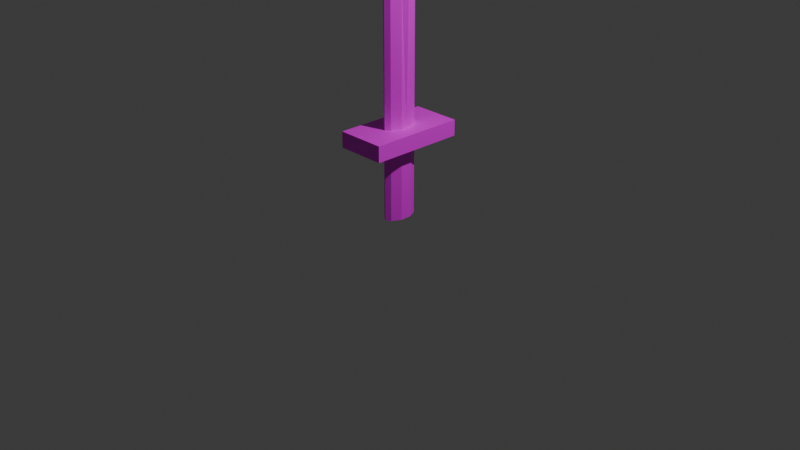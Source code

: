 # Source: sword.blend  (saved by Blender 4.4.32; exported with 4.5.12 LTS)
import bpy
from mathutils import Matrix  # noqa: F401  (used for matrix-valued properties, if any)

bpy.ops.wm.read_factory_settings(use_empty=True)
scene = bpy.context.scene
scene.name = 'Scene'

# ---- collections
col_collection = bpy.data.collections.new('Collection'); scene.collection.children.link(col_collection)

# ---- images (referenced by path relative to the original .blend; pixels are not part of the script)
import os
ASSET_DIR = os.environ.get("B2B_ASSET_DIR", "")  # directory of the original .blend (textures are referenced by path, not embedded)
HERE = os.path.dirname(os.path.abspath(__file__))  # packed textures are extracted next to this script under _unpacked/

def load_image(name, relpath, width, height, colorspace="sRGB"):
    """Load a texture the original file referenced (path relative to the .blend, or extracted next to this script)."""
    p = next((c for c in (os.path.join(HERE, relpath), os.path.join(ASSET_DIR, relpath)) if relpath and os.path.exists(c)), "")
    if p:
        img = bpy.data.images.load(p, check_existing=True)
        img.name = name
    else:  # same state as the original file: an image datablock whose file is absent (Cycles renders it pink)
        img = bpy.data.images.new(name, width, height)
        img.source = "FILE"
        img.filepath = "//" + (relpath or name)
    img.colorspace_settings.name = colorspace
    return img
img_sword_png = load_image('sword.png', 'sword.png', 1024, 1024, 'sRGB')

# ---- materials (node trees are filled in below, after node groups)
mat_x = bpy.data.materials.new('マテリアル')

# ---- material node trees
mat_x.use_nodes = True; mat_x.node_tree.nodes.clear()
_N = mat_x.node_tree.nodes; _L = mat_x.node_tree.links
n0 = _N.new('ShaderNodeBsdfPrincipled'); n0.name = 'プリンシプルBSDF'; n0.location = (10, 300)
n1 = _N.new('ShaderNodeOutputMaterial'); n1.name = 'マテリアル出力'; n1.location = (300, 300)
n2 = _N.new('ShaderNodeTexImage'); n2.name = '画像テクスチャ'; n2.location = (-280, 275)
n2.image = img_sword_png
_L.new(n0.outputs[0], n1.inputs[0])
_L.new(n2.outputs[0], n0.inputs[0])
n1.is_active_output = True

# ---- world
world_world = bpy.data.worlds.new('World'); scene.world = world_world
world_world.use_nodes = True; world_world.node_tree.nodes.clear()
_N = world_world.node_tree.nodes; _L = world_world.node_tree.links
n0 = _N.new('ShaderNodeOutputWorld'); n0.name = 'World Output'; n0.location = (300, 300)
n1 = _N.new('ShaderNodeBackground'); n1.name = 'Background'; n1.location = (10, 300)
n1.inputs[0].default_value = (0.05088, 0.05088, 0.05088, 1.0)
_L.new(n1.outputs[0], n0.inputs[0])
n0.is_active_output = True
world_world.color = (0.05088, 0.05088, 0.05088)
world_world.sun_shadow_jitter_overblur = 0.0

# ---- cameras
cam_camera = bpy.data.cameras.new('Camera')
cam_camera.clip_end = 100.0
cam_camera.ortho_scale = 7.314

# ---- lights
light_light = bpy.data.lights.new('Light', 'POINT')
light_light.energy = 1000.0
light_light.shadow_soft_size = 0.1

# ---- meshes
me_003 = bpy.data.meshes.new('立方体.003')
me_003.from_pydata([(-1.0, -0.3044, -1.0), (-1.0, -0.3044, 0.9962), (-1.0, 0.3044, -1.0), (-1.0, 0.3044, 1.0), (1.0, -0.3044, -1.0), (1.0, -0.3044, 0.9962), (1.0, 0.3044, -1.0), (1.0, 0.3044, 1.0), (0.0, 0.9531, -1.0), (0.0, 0.9531, 1.0), (0.0, -0.9531, -1.0), (0.0, -0.9531, 0.9896), (-0.5, 0.7817, -1.0), (-0.5, -0.7817, 0.988), (-0.5, 0.7817, 1.0), (-0.5, -0.7817, -1.0), (0.5, 0.7817, 1.0), (0.5, -0.7817, -1.0), (0.5, 0.7817, -1.0), (0.5, -0.7817, 0.988), (-1.0, 0.0, -1.0), (-1.332, 0.0, 1.0), (1.0, 0.0, -1.0), (1.332, 0.0, 1.0), (0.0, 0.0, 1.408), (0.0, 0.0, -1.0), (-0.5, 0.0, -1.0), (-0.5, 0.0, 1.114), (0.5, 0.0, 1.114), (0.5, 0.0, -1.0)], [], [(20, 21, 3, 2), (18, 16, 7, 6), (22, 23, 5, 4), (15, 13, 1, 0), (29, 22, 4, 17), (27, 21, 1, 13), (28, 24, 11, 19), (26, 25, 10, 15), (17, 19, 11, 10), (12, 14, 9, 8), (2, 3, 14, 12), (20, 26, 15, 0), (24, 27, 13, 11), (10, 11, 13, 15), (4, 5, 19, 17), (23, 28, 19, 5), (25, 29, 17, 10), (8, 9, 16, 18), (8, 18, 29, 25), (7, 16, 28, 23), (9, 14, 27, 24), (2, 12, 26, 20), (12, 8, 25, 26), (16, 9, 24, 28), (14, 3, 21, 27), (18, 6, 22, 29), (6, 7, 23, 22), (0, 1, 21, 20)])
_uv = me_003.uv_layers.new(name='UVマップ')
_uv.uv.foreach_set('vector', [0.5, 0.0625, 0.625, 0.0625, 0.625, 0.125, 0.5, 0.125, 0.5, 0.2188, 0.625, 0.2188, 0.625, 0.25, 0.5, 0.25, 0.5, 0.3125, 0.625, 0.3125, 0.625, 0.375, 0.5, 0.375, 0.5, 0.4687, 0.625, 0.4687, 0.625, 0.5, 0.5, 0.5, 0.4687, 0.3125, 0.5, 0.3125, 0.5, 0.375, 0.4687, 0.375, 0.7188, 0.3125, 0.75, 0.3125, 0.75, 0.375, 0.7188, 0.375, 0.6562, 0.3125, 0.6875, 0.3125, 0.6875, 0.375, 0.6562, 0.375, 0.4062, 0.3125, 0.4375, 0.3125, 0.4375, 0.375, 0.4062, 0.375, 0.5, 0.4063, 0.625, 0.4063, 0.625, 0.4375, 0.5, 0.4375, 0.5, 0.1562, 0.625, 0.1562, 0.625, 0.1875, 0.5, 0.1875, 0.5, 0.125, 0.625, 0.125, 0.625, 0.1562, 0.5, 0.1562, 0.375, 0.3125, 0.4062, 0.3125, 0.4062, 0.375, 0.375, 0.375, 0.6875, 0.3125, 0.7188, 0.3125, 0.7188, 0.375, 0.6875, 0.375, 0.5, 0.4375, 0.625, 0.4375, 0.625, 0.4687, 0.5, 0.4687, 0.5, 0.375, 0.625, 0.375, 0.625, 0.4063, 0.5, 0.4063, 0.625, 0.3125, 0.6562, 0.3125, 0.6562, 0.375, 0.625, 0.375, 0.4375, 0.3125, 0.4687, 0.3125, 0.4687, 0.375, 0.4375, 0.375, 0.5, 0.1875, 0.625, 0.1875, 0.625, 0.2188, 0.5, 0.2188, 0.4375, 0.25, 0.4687, 0.25, 0.4687, 0.3125, 0.4375, 0.3125, 0.625, 0.25, 0.6562, 0.25, 0.6562, 0.3125, 0.625, 0.3125, 0.6875, 0.25, 0.7188, 0.25, 0.7188, 0.3125, 0.6875, 0.3125, 0.375, 0.25, 0.4062, 0.25, 0.4062, 0.3125, 0.375, 0.3125, 0.4062, 0.25, 0.4375, 0.25, 0.4375, 0.3125, 0.4062, 0.3125, 0.6562, 0.25, 0.6875, 0.25, 0.6875, 0.3125, 0.6562, 0.3125, 0.7188, 0.25, 0.75, 0.25, 0.75, 0.3125, 0.7188, 0.3125, 0.4687, 0.25, 0.5, 0.25, 0.5, 0.3125, 0.4687, 0.3125, 0.5, 0.25, 0.625, 0.25, 0.625, 0.3125, 0.5, 0.3125, 0.5, 0.0, 0.625, 0.0, 0.625, 0.0625, 0.5, 0.0625])
me_003.materials.append(mat_x)
me_003.use_mirror_x = True
me_003.update()
me_004 = bpy.data.meshes.new('立方体.004')
me_004.from_pydata([(-1.0, -0.3044, -0.6673), (-1.0, 0.3044, -0.6673), (-1.0, -0.3044, 0.6673), (-0.5, -0.7817, -0.6673), (0.0, -0.9531, -0.6673), (-0.5, 0.7817, -0.6673), (-0.5, -0.7817, 0.6673), (0.0, -0.9531, 0.6673), (-0.5, 0.7817, 0.6673), (0.0, 0.9531, 0.6673), (-1.0, 0.3044, 0.6673), (0.0, 0.9531, -0.6673), (0.5, 0.7817, 0.6673), (1.0, 0.3044, 0.6673), (0.5, -0.7817, 0.6673), (0.5, 0.7817, -0.6673), (1.0, 0.3044, -0.6673), (0.5, -0.7817, -0.6673), (1.0, -0.3044, -0.6673), (1.0, -0.3044, 0.6673)], [], [(1, 5, 3, 0), (0, 2, 10, 1), (3, 6, 2, 0), (4, 7, 6, 3), (5, 11, 4, 3), (8, 10, 2, 6), (9, 8, 6, 7), (5, 8, 9, 11), (1, 10, 8, 5), (12, 9, 7, 14), (11, 9, 12, 15), (13, 12, 14, 19), (15, 12, 13, 16), (11, 15, 17, 4), (15, 16, 18, 17), (18, 19, 14, 17), (17, 14, 7, 4), (16, 13, 19, 18)])
_uv = me_004.uv_layers.new(name='UVマップ')
_uv.uv.foreach_set('vector', [0.0, 0.75, 0.03125, 0.75, 0.03125, 0.875, 0.0, 0.875, 0.125, 0.5, 0.25, 0.5, 0.25, 0.625, 0.125, 0.625, 0.125, 0.9688, 0.25, 0.9688, 0.25, 1.0, 0.125, 1.0, 0.125, 0.9375, 0.25, 0.9375, 0.25, 0.9688, 0.125, 0.9688, 0.03125, 0.75, 0.0625, 0.75, 0.0625, 0.875, 0.03125, 0.875, 0.3438, 0.75, 0.375, 0.75, 0.375, 0.875, 0.3438, 0.875, 0.3125, 0.75, 0.3438, 0.75, 0.3438, 0.875, 0.3125, 0.875, 0.125, 0.6563, 0.25, 0.6563, 0.25, 0.6875, 0.125, 0.6875, 0.125, 0.625, 0.25, 0.625, 0.25, 0.6563, 0.125, 0.6563, 0.2812, 0.75, 0.3125, 0.75, 0.3125, 0.875, 0.2812, 0.875, 0.125, 0.6875, 0.25, 0.6875, 0.25, 0.7188, 0.125, 0.7188, 0.25, 0.75, 0.2812, 0.75, 0.2812, 0.875, 0.25, 0.875, 0.125, 0.7188, 0.25, 0.7188, 0.25, 0.75, 0.125, 0.75, 0.0625, 0.75, 0.09375, 0.75, 0.09375, 0.875, 0.0625, 0.875, 0.09375, 0.75, 0.125, 0.75, 0.125, 0.875, 0.09375, 0.875, 0.125, 0.875, 0.25, 0.875, 0.25, 0.9063, 0.125, 0.9063, 0.125, 0.9063, 0.25, 0.9063, 0.25, 0.9375, 0.125, 0.9375, 0.125, 0.75, 0.25, 0.75, 0.25, 0.875, 0.125, 0.875])
me_004.materials.append(mat_x)
me_004.use_mirror_x = True
me_004.update()
me_005 = bpy.data.meshes.new('立方体.005')
me_005.from_pydata([(-2.61, -3.631, -1.105), (-2.61, 3.631, -1.105), (-2.61, -3.631, -0.9825), (2.61, -3.631, -1.105), (2.61, 3.631, -1.105), (2.61, -3.631, -0.9825), (2.61, 3.631, -0.9825), (-2.61, 3.631, -0.9825)], [], [(1, 4, 3, 0), (0, 2, 7, 1), (3, 5, 2, 0), (4, 6, 5, 3), (6, 7, 2, 5), (1, 7, 6, 4)])
_uv = me_005.uv_layers.new(name='UVマップ')
_uv.uv.foreach_set('vector', [1.489e-08, 0.25, 0.125, 0.25, 0.125, 0.375, 1.489e-08, 0.375, 0.125, 0.0, 0.25, 0.0, 0.25, 0.125, 0.125, 0.125, 0.125, 0.375, 0.25, 0.375, 0.25, 0.5, 0.125, 0.5, 0.125, 0.25, 0.25, 0.25, 0.25, 0.375, 0.125, 0.375, 0.25, 0.25, 0.375, 0.25, 0.375, 0.375, 0.25, 0.375, 0.125, 0.125, 0.25, 0.125, 0.25, 0.25, 0.125, 0.25])
me_005.materials.append(mat_x)
me_005.use_mirror_x = True
me_005.update()

# ---- objects
ob_light = bpy.data.objects.new('Light', light_light)
ob_camera = bpy.data.objects.new('Camera', cam_camera)
ob_002 = bpy.data.objects.new('立方体.002', me_003)
ob_001 = bpy.data.objects.new('立方体.001', me_004)
ob_003 = bpy.data.objects.new('立方体.003', me_005)

# ---- transforms, parenting, visibility, modifiers, constraints
ob_light.location = (4.076, 1.005, 5.904)
ob_light.rotation_euler = (0.6503, 0.05522, 1.866)
ob_light.lock_rotations_4d = False
ob_light.empty_display_type = 'ARROWS'
ob_light.color = (0.0, 0.0, 0.0, 0.0)
ob_light.lineart.crease_threshold = 0.0
ob_camera.location = (7.359, -6.926, 4.958)
ob_camera.rotation_euler = (1.109, 0.0, 0.8149)
ob_camera.lock_rotations_4d = False
ob_camera.empty_display_type = 'ARROWS'
ob_camera.color = (0.0, 0.0, 0.0, 0.0)
ob_camera.display_type = 'WIRE'
ob_camera.lineart.crease_threshold = 0.0
ob_002.location = (0.0, 0.0, 1.727)
ob_002.scale = (0.1, 0.2, 0.7254)
ob_002.use_mesh_mirror_x = True
ob_001.location = (0.0, 2.384e-09, 0.4659)
ob_001.scale = (0.1, 0.2, 0.6324)
ob_001.use_mesh_mirror_x = True
ob_003.location = (0.0, 0.0, 2.362)
ob_003.scale = (0.1, 0.1393, 1.376)
ob_003.use_mesh_mirror_x = True

# ---- collection membership
col_collection.objects.link(ob_light)
col_collection.objects.link(ob_camera)
col_collection.objects.link(ob_002)
col_collection.objects.link(ob_001)
col_collection.objects.link(ob_003)

# ---- scene / render settings (as saved in the file)
scene.camera = ob_camera
scene.frame_start = 1; scene.frame_end = 250; scene.frame_set(1)
scene.render.engine = 'BLENDER_EEVEE_NEXT'
bpy.context.view_layer.update()
